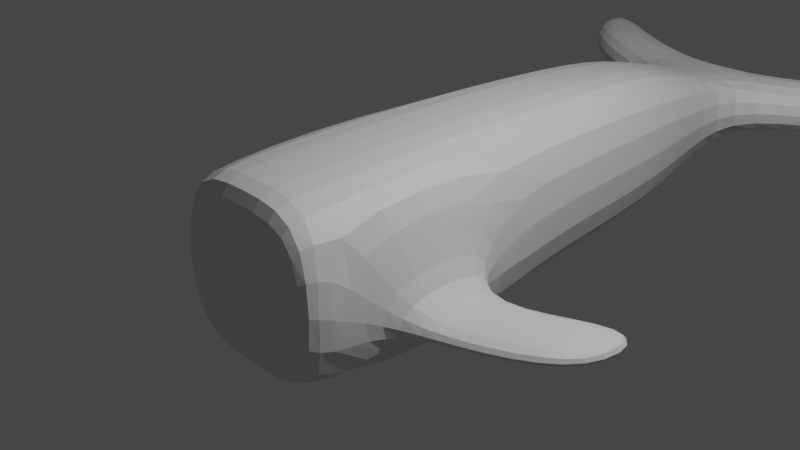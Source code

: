 # Source: mod04A-Homeyer3.blend  (saved by Blender 3.4.6; exported with 4.5.12 LTS)
import bpy
from mathutils import Matrix  # noqa: F401  (used for matrix-valued properties, if any)

bpy.ops.wm.read_factory_settings(use_empty=True)
scene = bpy.context.scene
scene.name = 'Scene'

# ---- collections
col_collection = bpy.data.collections.new('Collection'); scene.collection.children.link(col_collection)

# ---- materials (node trees are filled in below, after node groups)
mat_material = bpy.data.materials.new('Material')
mat_material.alpha_threshold = 0.0
mat_material.use_transparent_shadow = False
mat_material.roughness = 0.5
mat_material.line_color = (0.0, 0.0, 0.0, 1.0)

# ---- material node trees
mat_material.use_nodes = True; mat_material.node_tree.nodes.clear()
_N = mat_material.node_tree.nodes; _L = mat_material.node_tree.links
n0 = _N.new('ShaderNodeOutputMaterial'); n0.name = 'Material Output'; n0.location = (300, 300)
n1 = _N.new('ShaderNodeBsdfPrincipled'); n1.name = 'Principled BSDF'; n1.location = (10, 300)
n1.distribution = 'GGX'
n1.subsurface_method = 'RANDOM_WALK_SKIN'
n1.inputs[3].default_value = 1.45
n1.inputs[27].default_value = (0.0, 0.0, 0.0, 1.0)
n1.inputs[28].default_value = 1.0
_L.new(n1.outputs[0], n0.inputs[0])
n0.is_active_output = True

# ---- world
world_world = bpy.data.worlds.new('World'); scene.world = world_world
world_world.use_nodes = True; world_world.node_tree.nodes.clear()
_N = world_world.node_tree.nodes; _L = world_world.node_tree.links
n0 = _N.new('ShaderNodeOutputWorld'); n0.name = 'World Output'; n0.location = (300, 300)
n1 = _N.new('ShaderNodeBackground'); n1.name = 'Background'; n1.location = (10, 300)
n1.inputs[0].default_value = (0.05088, 0.05088, 0.05088, 1.0)
_L.new(n1.outputs[0], n0.inputs[0])
n0.is_active_output = True
world_world.color = (0.05088, 0.05088, 0.05088)
world_world.use_sun_shadow = False
world_world.sun_shadow_jitter_overblur = 0.0

# ---- cameras
cam_camera = bpy.data.cameras.new('Camera')
cam_camera.clip_end = 100.0
cam_camera.ortho_scale = 7.314

# ---- lights
light_light = bpy.data.lights.new('Light', 'POINT')
light_light.transmission_factor = 0.0
light_light.energy = 1000.0
light_light.shadow_soft_size = 0.1
light_light.shadow_maximum_resolution = 0.006
light_light.use_absolute_resolution = True

# ---- meshes
me_cube = bpy.data.meshes.new('Cube')
me_cube.from_pydata([(1.0, -0.03397, -0.3011), (1.0, -0.03397, -0.5635), (0.0, 0.8349, -1.0), (0.0, 0.8349, 1.0), (0.9224, 2.35, 0.9224), (0.9224, 2.35, -0.9224), (0.0, 2.35, -0.9224), (0.0, 2.35, 0.9224), (0.556, 5.141, 0.3416), (0.816, 3.791, 0.816), (0.556, 5.141, -0.3131), (0.816, 3.791, -0.816), (0.0, 5.141, -0.3131), (0.0, 3.791, -0.816), (0.0, 3.791, 0.816), (0.0, 5.141, 0.3416), (0.556, 6.137, -0.3131), (0.556, 6.137, 0.3416), (0.0, 6.137, 0.3416), (0.0, 6.137, -0.3131), (1.667, 5.658, -0.3131), (1.667, 5.658, 0.3416), (1.667, 6.654, -0.3131), (1.667, 6.654, 0.3416), (2.708, 6.486, -0.3131), (2.708, 6.486, 0.3416), (2.708, 7.483, -0.3131), (2.708, 7.483, 0.3416), (1.0, -1.004, -0.3011), (0.8883, -1.984, 0.8883), (0.8883, -1.984, -0.8883), (1.0, -1.004, -0.5635), (0.0, -1.984, 0.8883), (0.0, -1.873, 1.0), (0.0, -1.873, -1.0), (0.0, -1.984, -0.8883), (1.0, 0.8349, 1.0), (1.0, 0.8349, -1.0), (1.0, -1.873, -1.0), (1.0, -1.873, 1.0), (1.843, 0.1896, -0.3011), (1.843, 0.1896, -0.5635), (1.843, -0.7803, -0.3011), (1.843, -0.7803, -0.5635), (2.725, 0.704, -0.3011), (2.725, 0.704, -0.5635), (2.725, -0.2659, -0.3011), (2.725, -0.2659, -0.5635)], [], [(31, 1, 41, 43), (2, 37, 38, 34), (36, 3, 33, 39), (13, 11, 5, 6), (36, 37, 5, 4), (37, 2, 6, 5), (9, 14, 7, 4), (10, 16, 22, 20), (3, 36, 4, 7), (10, 8, 9, 11), (8, 15, 14, 9), (12, 10, 11, 13), (11, 9, 4, 5), (19, 18, 17, 16), (10, 12, 19, 16), (15, 8, 17, 18), (23, 21, 25, 27), (16, 17, 23, 22), (17, 8, 21, 23), (8, 10, 20, 21), (25, 24, 26, 27), (22, 23, 27, 26), (20, 22, 26, 24), (21, 20, 24, 25), (29, 30, 38, 39), (34, 38, 30, 35), (39, 33, 32, 29), (30, 29, 32, 35), (0, 1, 37, 36), (31, 28, 39, 38), (28, 0, 36, 39), (1, 31, 38, 37), (40, 42, 46, 44), (28, 31, 43, 42), (0, 28, 42, 40), (1, 0, 40, 41), (45, 44, 46, 47), (41, 40, 44, 45), (43, 41, 45, 47), (42, 43, 47, 46)])
_uv = me_cube.uv_layers.new(name='UVMap')
_uv.uv.foreach_set('vector', [0.4836, 0.6702, 0.4836, 0.5913, 0.4836, 0.5913, 0.4836, 0.6702, 0.25, 0.5206, 0.375, 0.5206, 0.375, 0.7409, 0.25, 0.7409, 0.625, 0.5206, 0.75, 0.5206, 0.75, 0.7409, 0.625, 0.7409, 0.398, 0.375, 0.398, 0.477, 0.3847, 0.4903, 0.3847, 0.375, 0.625, 0.5206, 0.375, 0.5206, 0.3847, 0.5012, 0.6153, 0.5012, 0.375, 0.5, 0.375, 0.375, 0.3847, 0.375, 0.3847, 0.4903, 0.602, 0.477, 0.602, 0.375, 0.6153, 0.375, 0.6153, 0.4903, 0.4253, 0.4497, 0.4253, 0.4497, 0.4253, 0.4497, 0.4253, 0.4497, 0.625, 0.375, 0.625, 0.5, 0.6153, 0.4903, 0.6153, 0.375, 0.4253, 0.4497, 0.5747, 0.4497, 0.602, 0.4824, 0.398, 0.4824, 0.5747, 0.4497, 0.5747, 0.375, 0.602, 0.375, 0.602, 0.477, 0.4253, 0.375, 0.4253, 0.4497, 0.398, 0.477, 0.398, 0.375, 0.398, 0.4824, 0.602, 0.4824, 0.6153, 0.5012, 0.3847, 0.5012, 0.4253, 0.375, 0.5747, 0.375, 0.5747, 0.4497, 0.4253, 0.4497, 0.4253, 0.4497, 0.4253, 0.375, 0.4253, 0.375, 0.4253, 0.4497, 0.5747, 0.375, 0.5747, 0.4497, 0.5747, 0.4497, 0.5747, 0.375, 0.5747, 0.4497, 0.5747, 0.4497, 0.5747, 0.4497, 0.5747, 0.4497, 0.4253, 0.4497, 0.5747, 0.4497, 0.5747, 0.4497, 0.4253, 0.4497, 0.5747, 0.4497, 0.5747, 0.4497, 0.5747, 0.4497, 0.5747, 0.4497, 0.5747, 0.4497, 0.4253, 0.4497, 0.4253, 0.4497, 0.5747, 0.4497, 0.5747, 0.4497, 0.4253, 0.4497, 0.4253, 0.4497, 0.5747, 0.4497, 0.4253, 0.4497, 0.5747, 0.4497, 0.5747, 0.4497, 0.4253, 0.4497, 0.4253, 0.4497, 0.4253, 0.4497, 0.4253, 0.4497, 0.4253, 0.4497, 0.5747, 0.4497, 0.4253, 0.4497, 0.4253, 0.4497, 0.5747, 0.4497, 0.611, 0.764, 0.389, 0.764, 0.375, 0.7409, 0.625, 0.7409, 0.375, 0.875, 0.375, 0.75, 0.389, 0.764, 0.389, 0.875, 0.625, 0.75, 0.625, 0.875, 0.611, 0.875, 0.611, 0.764, 0.389, 0.764, 0.611, 0.764, 0.611, 0.875, 0.389, 0.875, 0.5164, 0.5913, 0.4836, 0.5913, 0.375, 0.5206, 0.625, 0.5206, 0.4836, 0.6702, 0.5164, 0.6702, 0.625, 0.7409, 0.375, 0.7409, 0.5164, 0.6702, 0.5164, 0.5913, 0.625, 0.5206, 0.625, 0.7409, 0.4836, 0.5913, 0.4836, 0.6702, 0.375, 0.7409, 0.375, 0.5206, 0.5164, 0.5913, 0.5164, 0.6702, 0.5164, 0.6702, 0.5164, 0.5913, 0.5164, 0.6702, 0.4836, 0.6702, 0.4836, 0.6702, 0.5164, 0.6702, 0.5164, 0.5913, 0.5164, 0.6702, 0.5164, 0.6702, 0.5164, 0.5913, 0.4836, 0.5913, 0.5164, 0.5913, 0.5164, 0.5913, 0.4836, 0.5913, 0.4836, 0.5913, 0.5164, 0.5913, 0.5164, 0.6702, 0.4836, 0.6702, 0.4836, 0.5913, 0.5164, 0.5913, 0.5164, 0.5913, 0.4836, 0.5913, 0.4836, 0.6702, 0.4836, 0.5913, 0.4836, 0.5913, 0.4836, 0.6702, 0.5164, 0.6702, 0.4836, 0.6702, 0.4836, 0.6702, 0.5164, 0.6702])
me_cube.materials.append(mat_material)
me_cube.use_mirror_vertex_groups = False
me_cube.update()

# ---- objects
ob_whale = bpy.data.objects.new('Whale', me_cube)
ob_light = bpy.data.objects.new('Light', light_light)
ob_camera = bpy.data.objects.new('Camera', cam_camera)

# ---- transforms, parenting, visibility, modifiers, constraints
ob_whale.location = (0.0, 0.0, 0.0)
ob_whale.lock_rotations_4d = False
ob_whale.empty_display_type = 'ARROWS'
ob_whale.lineart.crease_threshold = 0.0
_m = ob_whale.modifiers.new('Mirror', 'MIRROR')
_m = ob_whale.modifiers.new('Subdivision', 'SUBSURF')
_m.levels = 3
ob_light.location = (4.076, 1.005, 5.904)
ob_light.rotation_euler = (0.6503, 0.05522, 1.866)
ob_light.lock_rotations_4d = False
ob_light.empty_display_type = 'ARROWS'
ob_light.color = (0.0, 0.0, 0.0, 0.0)
ob_light.lineart.crease_threshold = 0.0
ob_camera.location = (7.359, -6.926, 4.958)
ob_camera.rotation_euler = (1.109, 0.0, 0.8149)
ob_camera.lock_rotations_4d = False
ob_camera.empty_display_type = 'ARROWS'
ob_camera.color = (0.0, 0.0, 0.0, 0.0)
ob_camera.display_type = 'WIRE'
ob_camera.lineart.crease_threshold = 0.0

# ---- collection membership
col_collection.objects.link(ob_whale)
col_collection.objects.link(ob_light)
col_collection.objects.link(ob_camera)

# ---- scene / render settings (as saved in the file)
scene.camera = ob_camera
scene.frame_start = 1; scene.frame_end = 250; scene.frame_set(1)
scene.render.engine = 'BLENDER_EEVEE_NEXT'
scene.cycles.sampling_pattern = 'TABULATED_SOBOL'
scene.cycles.use_light_tree = False
scene.view_settings.view_transform = 'Filmic'
bpy.context.view_layer.update()
